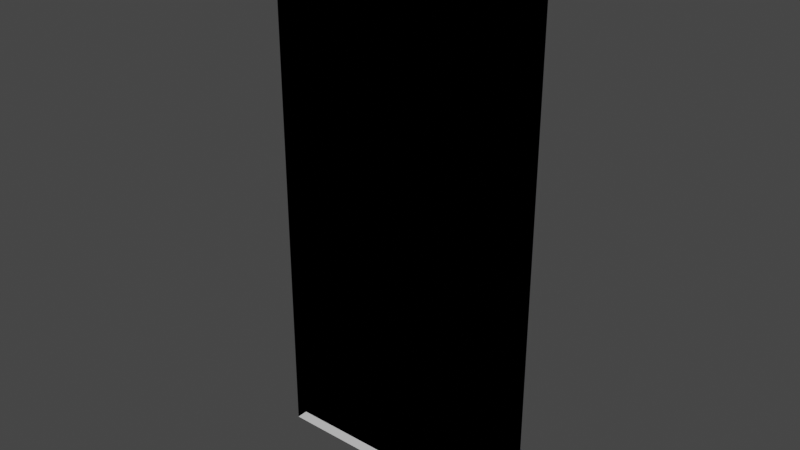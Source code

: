 # Source: signage.blend  (saved by Blender 2.93.20; exported with 4.5.12 LTS)
import bpy
from mathutils import Matrix  # noqa: F401  (used for matrix-valued properties, if any)

bpy.ops.wm.read_factory_settings(use_empty=True)
scene = bpy.context.scene
scene.name = 'Scene'

# ---- collections
col_collection = bpy.data.collections.new('Collection'); scene.collection.children.link(col_collection)

# ---- images (referenced by path relative to the original .blend; pixels are not part of the script)
import os
ASSET_DIR = os.environ.get("B2B_ASSET_DIR", "")  # directory of the original .blend (textures are referenced by path, not embedded)
HERE = os.path.dirname(os.path.abspath(__file__))  # packed textures are extracted next to this script under _unpacked/

def load_image(name, relpath, width, height, colorspace="sRGB"):
    """Load a texture the original file referenced (path relative to the .blend, or extracted next to this script)."""
    p = next((c for c in (os.path.join(HERE, relpath), os.path.join(ASSET_DIR, relpath)) if relpath and os.path.exists(c)), "")
    if p:
        img = bpy.data.images.load(p, check_existing=True)
        img.name = name
    else:  # same state as the original file: an image datablock whose file is absent (Cycles renders it pink)
        img = bpy.data.images.new(name, width, height)
        img.source = "FILE"
        img.filepath = "//" + (relpath or name)
    img.colorspace_settings.name = colorspace
    return img
img_newsignage_back02_png = load_image('newsignage_back02.png', 'newsignage_back02.png', 1024, 1024, 'sRGB')
img_awe_total_copy_1_png = load_image('awe_total_copy_1.png', 'awe_total_copy_1.png', 1024, 1024, 'sRGB')
img_awe_total_png = load_image('awe_total.png', 'awe_total.png', 1024, 1024, 'sRGB')
img_awe_total_copy_0_png = load_image('awe_total_copy_0.png', 'awe_total_copy_0.png', 1024, 1024, 'sRGB')
img_awe_total_copy_2_png = load_image('awe_total_copy_2.png', 'awe_total_copy_2.png', 1024, 1024, 'sRGB')

# ---- materials (node trees are filled in below, after node groups)
mat_newsignage_back02 = bpy.data.materials.new('newsignage_back02')
mat_newsignage_back02.use_transparent_shadow = False
mat_awe_total_copy_1 = bpy.data.materials.new('awe_total_copy_1')
mat_awe_total_copy_1.use_transparent_shadow = False
mat_awe_total = bpy.data.materials.new('awe_total')
mat_awe_total.use_transparent_shadow = False
mat_awe_total_copy_0 = bpy.data.materials.new('awe_total_copy_0')
mat_awe_total_copy_0.use_transparent_shadow = False
mat_vertex_color_decal = bpy.data.materials.new('vertex_color_decal')
mat_vertex_color_decal.use_transparent_shadow = False
mat_awe_total_copy_2 = bpy.data.materials.new('awe_total_copy_2')
mat_awe_total_copy_2.use_transparent_shadow = False
mat_vertex_color = bpy.data.materials.new('vertex_color')
mat_vertex_color.use_transparent_shadow = False

# ---- material node trees
mat_newsignage_back02.use_nodes = True; mat_newsignage_back02.node_tree.nodes.clear()
_N = mat_newsignage_back02.node_tree.nodes; _L = mat_newsignage_back02.node_tree.links
n0 = _N.new('ShaderNodeBsdfPrincipled'); n0.name = 'Principled BSDF'; n0.location = (10, 300)
n0.distribution = 'GGX'
n0.subsurface_method = 'BURLEY'
n0.inputs[3].default_value = 1.45
n0.inputs[27].default_value = (0.0, 0.0, 0.0, 1.0)
n0.inputs[28].default_value = 1.0
n1 = _N.new('ShaderNodeOutputMaterial'); n1.name = 'Material Output'; n1.location = (300, 300)
n2 = _N.new('ShaderNodeTexImage'); n2.name = 'Image Texture'; n2.location = (-280, 280)
n2.image = img_newsignage_back02_png
_L.new(n0.outputs[0], n1.inputs[0])
_L.new(n2.outputs[0], n0.inputs[0])
n1.is_active_output = True
mat_awe_total_copy_1.use_nodes = True; mat_awe_total_copy_1.node_tree.nodes.clear()
_N = mat_awe_total_copy_1.node_tree.nodes; _L = mat_awe_total_copy_1.node_tree.links
n0 = _N.new('ShaderNodeBsdfPrincipled'); n0.name = 'Principled BSDF'; n0.location = (10, 300)
n0.distribution = 'GGX'
n0.subsurface_method = 'BURLEY'
n0.inputs[3].default_value = 1.45
n0.inputs[27].default_value = (0.0, 0.0, 0.0, 1.0)
n0.inputs[28].default_value = 1.0
n1 = _N.new('ShaderNodeOutputMaterial'); n1.name = 'Material Output'; n1.location = (300, 300)
n2 = _N.new('ShaderNodeTexImage'); n2.name = 'Image Texture'; n2.location = (-280, 280)
n2.image = img_awe_total_copy_1_png
_L.new(n0.outputs[0], n1.inputs[0])
_L.new(n2.outputs[0], n0.inputs[0])
n1.is_active_output = True
mat_awe_total.use_nodes = True; mat_awe_total.node_tree.nodes.clear()
_N = mat_awe_total.node_tree.nodes; _L = mat_awe_total.node_tree.links
n0 = _N.new('ShaderNodeBsdfPrincipled'); n0.name = 'Principled BSDF'; n0.location = (10, 300)
n0.distribution = 'GGX'
n0.subsurface_method = 'BURLEY'
n0.inputs[3].default_value = 1.45
n0.inputs[27].default_value = (0.0, 0.0, 0.0, 1.0)
n0.inputs[28].default_value = 1.0
n1 = _N.new('ShaderNodeOutputMaterial'); n1.name = 'Material Output'; n1.location = (300, 300)
n2 = _N.new('ShaderNodeTexImage'); n2.name = 'Image Texture'; n2.location = (-280, 280)
n2.image = img_awe_total_png
_L.new(n0.outputs[0], n1.inputs[0])
_L.new(n2.outputs[0], n0.inputs[0])
n1.is_active_output = True
mat_awe_total_copy_0.use_nodes = True; mat_awe_total_copy_0.node_tree.nodes.clear()
_N = mat_awe_total_copy_0.node_tree.nodes; _L = mat_awe_total_copy_0.node_tree.links
n0 = _N.new('ShaderNodeBsdfPrincipled'); n0.name = 'Principled BSDF'; n0.location = (10, 300)
n0.distribution = 'GGX'
n0.subsurface_method = 'BURLEY'
n0.inputs[3].default_value = 1.45
n0.inputs[27].default_value = (0.0, 0.0, 0.0, 1.0)
n0.inputs[28].default_value = 1.0
n1 = _N.new('ShaderNodeOutputMaterial'); n1.name = 'Material Output'; n1.location = (300, 300)
n2 = _N.new('ShaderNodeTexImage'); n2.name = 'Image Texture'; n2.location = (-280, 280)
n2.image = img_awe_total_copy_0_png
_L.new(n0.outputs[0], n1.inputs[0])
_L.new(n2.outputs[0], n0.inputs[0])
n1.is_active_output = True
mat_vertex_color_decal.use_nodes = True; mat_vertex_color_decal.node_tree.nodes.clear()
_N = mat_vertex_color_decal.node_tree.nodes; _L = mat_vertex_color_decal.node_tree.links
n0 = _N.new('ShaderNodeBsdfPrincipled'); n0.name = 'Principled BSDF'; n0.location = (10, 300)
n0.distribution = 'GGX'
n0.subsurface_method = 'BURLEY'
n0.inputs[3].default_value = 1.45
n0.inputs[27].default_value = (0.0, 0.0, 0.0, 1.0)
n0.inputs[28].default_value = 1.0
n1 = _N.new('ShaderNodeOutputMaterial'); n1.name = 'Material Output'; n1.location = (300, 300)
n2 = _N.new('ShaderNodeVertexColor'); n2.name = 'Vertex Color'; n2.location = (-180, 280)
_L.new(n0.outputs[0], n1.inputs[0])
_L.new(n2.outputs[0], n0.inputs[0])
n1.is_active_output = True
mat_awe_total_copy_2.use_nodes = True; mat_awe_total_copy_2.node_tree.nodes.clear()
_N = mat_awe_total_copy_2.node_tree.nodes; _L = mat_awe_total_copy_2.node_tree.links
n0 = _N.new('ShaderNodeBsdfPrincipled'); n0.name = 'Principled BSDF'; n0.location = (10, 300)
n0.distribution = 'GGX'
n0.subsurface_method = 'BURLEY'
n0.inputs[3].default_value = 1.45
n0.inputs[27].default_value = (0.0, 0.0, 0.0, 1.0)
n0.inputs[28].default_value = 1.0
n1 = _N.new('ShaderNodeOutputMaterial'); n1.name = 'Material Output'; n1.location = (300, 300)
n2 = _N.new('ShaderNodeTexImage'); n2.name = 'Image Texture'; n2.location = (-280, 280)
n2.image = img_awe_total_copy_2_png
_L.new(n0.outputs[0], n1.inputs[0])
_L.new(n2.outputs[0], n0.inputs[0])
n1.is_active_output = True
mat_vertex_color.use_nodes = True; mat_vertex_color.node_tree.nodes.clear()
_N = mat_vertex_color.node_tree.nodes; _L = mat_vertex_color.node_tree.links
n0 = _N.new('ShaderNodeBsdfPrincipled'); n0.name = 'Principled BSDF'; n0.location = (10, 300)
n0.distribution = 'GGX'
n0.subsurface_method = 'BURLEY'
n0.inputs[3].default_value = 1.45
n0.inputs[27].default_value = (0.0, 0.0, 0.0, 1.0)
n0.inputs[28].default_value = 1.0
n1 = _N.new('ShaderNodeOutputMaterial'); n1.name = 'Material Output'; n1.location = (300, 300)
_L.new(n0.outputs[0], n1.inputs[0])
n1.is_active_output = True

# ---- world
world_world = bpy.data.worlds.new('World'); scene.world = world_world
world_world.use_nodes = True; world_world.node_tree.nodes.clear()
_N = world_world.node_tree.nodes; _L = world_world.node_tree.links
n0 = _N.new('ShaderNodeOutputWorld'); n0.name = 'World Output'; n0.location = (300, 300)
n1 = _N.new('ShaderNodeBackground'); n1.name = 'Background'; n1.location = (10, 300)
n1.inputs[0].default_value = (0.05088, 0.05088, 0.05088, 1.0)
_L.new(n1.outputs[0], n0.inputs[0])
n0.is_active_output = True
world_world.color = (0.05088, 0.05088, 0.05088)
world_world.use_sun_shadow = False
world_world.sun_shadow_jitter_overblur = 0.0

# ---- meshes
me_signage_num00 = bpy.data.meshes.new('signage_num00')
me_signage_num00.from_pydata([(-48.0, 4.0, -96.0), (48.0, 4.0, -96.0), (46.99, 4.0, -95.08), (-46.99, 4.0, -95.08), (-46.99, 4.0, 95.08), (-48.0, 4.0, 96.0), (46.99, 4.0, 0.0), (48.0, 4.0, 0.0), (46.99, 4.0, 95.08), (46.99, 4.0, 96.0), (48.0, 4.0, 96.0), (-46.99, 3.913, 95.08), (46.99, 3.913, 95.08), (46.99, 3.913, -95.08), (-46.99, 3.913, -95.08), (-48.0, 0.0, 96.0), (48.0, 0.0, 96.0), (-48.0, 0.0, -96.0), (48.0, 0.0, -96.0), (27.93, 3.974, -52.6), (14.95, 3.974, -52.6), (27.93, 3.974, -39.63), (14.95, 3.974, -39.63), (19.37, 3.974, -11.82), (13.51, 3.974, -11.82), (19.37, 3.974, -8.131), (13.51, 3.974, -8.131), (13.33, 3.974, -52.6), (0.3581, 3.974, -52.6), (13.33, 3.974, -39.63), (0.3581, 3.974, -39.63), (-1.257, 3.974, -52.6), (-14.23, 3.974, -52.6), (-1.257, 3.974, -39.63), (-14.23, 3.974, -39.63), (-30.44, 3.974, -66.67), (-43.42, 3.974, -66.67), (-30.44, 3.974, -53.69), (-43.42, 3.974, -53.69), (-15.85, 3.974, -66.67), (-28.83, 3.974, -66.67), (-15.85, 3.974, -53.69), (-28.83, 3.974, -53.69), (-1.257, 3.974, -66.67), (-14.23, 3.974, -66.67), (-1.257, 3.974, -53.69), (-14.23, 3.974, -53.69), (13.33, 3.974, -66.67), (0.3581, 3.974, -66.67), (13.33, 3.974, -53.69), (0.3581, 3.974, -53.69), (27.93, 3.974, -66.67), (14.95, 3.974, -66.67), (27.93, 3.974, -53.69), (14.95, 3.974, -53.69), (-30.44, 3.974, -52.6), (-43.42, 3.974, -52.6), (-30.44, 3.974, -39.63), (-43.42, 3.974, -39.63), (-15.85, 3.974, -52.6), (-28.83, 3.974, -52.6), (-15.85, 3.974, -39.63), (-28.83, 3.974, -39.63), (26.63, 3.974, -89.82), (5.478, 3.974, -89.82), (26.63, 3.974, -83.78), (5.478, 3.974, -83.78), (23.5, 3.974, -11.82), (23.5, 3.974, -8.131), (26.42, 3.974, -11.82), (26.42, 3.974, -8.131), (-2.269, 3.974, 7.311), (-26.06, 3.974, 7.311), (-2.269, 3.974, 76.01), (-26.06, 3.974, 76.01), (26.38, 3.974, 7.311), (2.584, 3.974, 7.311), (26.38, 3.974, 76.01), (2.584, 3.974, 76.01), (28.02, 3.974, -13.34), (28.02, 3.974, -12.36), (-43.88, 3.974, -13.34), (-43.88, 3.974, -12.36), (28.02, 3.974, -38.8), (28.02, 3.974, -37.52), (-43.88, 3.974, -38.8), (-43.88, 3.974, -37.52), (16.44, 3.974, -11.82), (16.44, 3.974, -8.131), (20.59, 3.974, -11.82), (20.59, 3.974, -8.131), (0.0, 3.913, 95.08), (0.0, 3.913, -95.08), (-46.99, 3.913, 1.526e-05), (46.99, 3.913, 1.526e-05), (0.0, 3.913, 1.526e-05), (20.06, 3.974, -8.109), (19.45, 3.974, -8.109), (20.51, 3.974, -11.82), (19.9, 3.974, -11.82), (23.5, 3.974, -11.82), (23.5, 3.974, -8.131)], [], [(5, 9, 8, 4, 3, 2, 6, 7, 1, 0), (18, 1, 7, 10, 16), (11, 4, 8, 12, 91), (95, 92, 14, 93), (13, 94, 12, 8, 6, 2), (14, 3, 4, 11, 93), (3, 14, 92, 13, 2), (5, 15, 16, 10, 9), (7, 6, 8, 9, 10), (15, 5, 0, 17), (18, 17, 0, 1), (19, 20, 21), (20, 22, 21), (24, 26, 88, 87), (27, 28, 29), (28, 30, 29), (31, 32, 33), (32, 34, 33), (35, 36, 37), (36, 38, 37), (39, 40, 41), (40, 42, 41), (43, 44, 45), (44, 46, 45), (47, 48, 49), (48, 50, 49), (51, 52, 53), (52, 54, 53), (55, 56, 57), (56, 58, 57), (59, 60, 61), (60, 62, 61), (63, 64, 65), (64, 66, 65), (100, 89, 101), (89, 90, 101), (69, 67, 70), (67, 68, 70), (71, 72, 73), (72, 74, 73), (75, 76, 77), (76, 78, 77), (84, 83, 85, 86), (80, 79, 81, 82), (87, 88, 25, 23), (94, 13, 92, 95), (12, 94, 95, 91), (91, 95, 93, 11), (97, 96, 98, 99)])
me_signage_num00.polygons.foreach_set('use_smooth', [True] * 49)
me_signage_num00.polygons.foreach_set('material_index', [4, 6, 4, 0, 4, 4, 4, 4, 4, 6, 6, 2, 2, 3, 2, 2, 2, 2, 2, 2, 5, 5, 2, 2, 2, 2, 5, 5, 2, 2, 2, 2, 3, 3, 3, 3, 3, 3, 1, 1, 1, 1, 4, 4, 3, 0, 0, 0, 4])
_k = set([(0, 1), (0, 5), (0, 17), (1, 7), (1, 18), (2, 3), (2, 6), (2, 13), (3, 4), (3, 14), (4, 8), (4, 11), (5, 9), (5, 15), (6, 8), (7, 10), (8, 12), (9, 10), (10, 16), (11, 91), (11, 93), (12, 91), (12, 94), (13, 92), (13, 94), (14, 92), (14, 93)])
me_signage_num00.attributes.new('sharp_edge', 'BOOLEAN', 'EDGE').data.foreach_set('value', [ (min(e.vertices), max(e.vertices)) in _k for e in me_signage_num00.edges])
_uv = me_signage_num00.uv_layers.new(name='UVMap')
_uv.uv.foreach_set('vector', [0.06214, 0.972, 0.07844, 0.972, 0.07844, 0.965, 0.07844, 0.965, 0.07844, 0.965, 0.07844, 0.965, 0.07844, 0.2, 0.06214, 0.2, 0.06214, 0.972, 0.06214, 0.972, 0.000408, 0.972, 0.06214, 0.972, 0.06214, 0.2, 0.06214, 0.972, 0.000408, 0.972, 0.06214, 0.9905, 0.06214, 0.9996, 0.06214, 0.9996, 0.06214, 0.9905, 0.06214, 0.9905, 2.0, -3.0, 2.0, 1.0, 0.0, 1.0, 0.0, -3.0, 0.02284, 0.972, 0.02284, 0.972, 0.02284, 0.972, 0.000368, 0.972, 0.000368, 0.2, 0.000368, 0.972, 0.02284, 0.972, 0.000368, 0.972, 0.000368, 0.972, 0.02284, 0.972, 0.02284, 0.972, 0.06214, 0.9996, 0.06214, 0.9905, 0.06214, 0.9905, 0.06214, 0.9905, 0.06214, 0.9996, 0.06214, 0.972, 0.06214, 0.9996, 0.06214, 0.9996, 0.06214, 0.972, 0.07844, 0.972, 0.06214, 0.2, 0.07844, 0.2, 0.07844, 0.965, 0.07844, 0.972, 0.06214, 0.972, 0.000408, 0.972, 0.06214, 0.972, 0.06214, 0.972, 0.000408, 0.972, 0.06214, 0.9996, 0.06214, 0.9996, 0.06214, 0.972, 0.06214, 0.972, 0.000195, 0.75, 0.5, 0.75, 0.000195, 0.9999, 0.5, 0.75, 0.5, 0.9999, 0.000195, 0.9999, 0.9747, 0.5837, 0.9747, 0.6689, 0.5537, 0.6689, 0.5537, 0.5837, 0.5, 0.75, 1.0, 0.75, 0.5, 0.9999, 1.0, 0.75, 1.0, 0.9999, 0.5, 0.9999, 0.0, 0.000406, 0.5001, 0.000406, 0.0, 0.2508, 0.5001, 0.000406, 0.5001, 0.2508, 0.0, 0.2508, 0.4999, -0.000406, 1.0, -0.000406, 0.4999, 0.2492, 1.0, -0.000406, 1.0, 0.2492, 0.4999, 0.2492, 0.0, 0.0, 1.0, 0.0, 0.0, 0.5, 1.0, 0.0, 1.0, 0.5, 0.0, 0.5, 0.5, 0.25, 1.0, 0.25, 0.5, 0.5, 1.0, 0.25, 1.0, 0.5, 0.5, 0.5, 0.000195, 0.25, 0.5, 0.25, 0.000195, 0.5, 0.5, 0.25, 0.5, 0.5, 0.000195, 0.5, 0.0, 0.5, 1.0, 0.5, 0.0, 1.0, 1.0, 0.5, 1.0, 1.0, 0.0, 1.0, 0.5, 0.5, 1.0, 0.5, 0.5, 0.75, 1.0, 0.5, 1.0, 0.75, 0.5, 0.75, 0.000195, 0.5, 0.5, 0.5, 0.000195, 0.75, 0.5, 0.5, 0.5, 0.75, 0.000195, 0.75, 0.9999, 0.0, 0.9999, 0.5852, 0.0, 0.0, 0.9999, 0.5852, 0.0, 0.5852, 0.0, 0.0, 0.1777, 0.9139, 0.6047, 0.9139, 0.1777, 0.9989, 0.6047, 0.9139, 0.6047, 0.9989, 0.1777, 0.9989, 0.1777, 0.9139, 0.6047, 0.9139, 0.1777, 0.9989, 0.6047, 0.9139, 0.6047, 0.9989, 0.1777, 0.9989, 1.232e-05, 0.02145, 0.09723, 0.02145, 1.238e-05, 0.9762, 0.09723, 0.02145, 0.09723, 0.9762, 1.238e-05, 0.9762, 0.0, 0.02145, 0.09722, 0.02145, 5.96e-08, 0.9762, 0.09722, 0.02145, 0.09722, 0.9762, 5.96e-08, 0.9762, 0.7984, 0.9947, 0.7899, 0.9947, 0.7899, 0.9947, 0.7984, 0.9947, 0.7984, 0.9947, 0.7899, 0.9947, 0.7899, 0.9947, 0.7984, 0.9947, 0.971, 0.9147, 0.971, 0.9998, 0.618, 0.9998, 0.618, 0.9147, 0.0, -3.0, 0.0, 1.0, 2.0, 1.0, 2.0, -3.0, 0.0, 1.0, 0.0, -3.0, 2.0, -3.0, 2.0, 1.0, 2.0, 1.0, 2.0, -3.0, 0.0, -3.0, 0.0, 1.0, 0.7984, 0.9947, 0.7899, 0.9947, 0.7899, 0.9947, 0.7984, 0.9947])
_ca = me_signage_num00.color_attributes.new('Col', 'BYTE_COLOR', 'CORNER')
_ca.data.foreach_set('color', [0.1384, 0.1384, 0.1384, 1.0, 0.1384, 0.1384, 0.1384, 1.0, 0.1384, 0.1384, 0.1384, 1.0, 0.1384, 0.1384, 0.1384, 1.0, 0.1384, 0.1384, 0.1384, 1.0, 0.1384, 0.1384, 0.1384, 1.0, 0.1384, 0.1384, 0.1384, 1.0, 0.1384, 0.1384, 0.1384, 1.0, 0.1384, 0.1384, 0.1384, 1.0, 0.1384, 0.1384, 0.1384, 1.0, 0.1384, 0.1384, 0.1384, 1.0, 0.1384, 0.1384, 0.1384, 1.0, 0.1384, 0.1384, 0.1384, 1.0, 0.1384, 0.1384, 0.1384, 1.0, 0.1384, 0.1384, 0.1384, 1.0, 0.1384, 0.1384, 0.1384, 1.0, 0.1384, 0.1384, 0.1384, 1.0, 0.1384, 0.1384, 0.1384, 1.0, 0.1384, 0.1384, 0.1384, 1.0, 0.1384, 0.1384, 0.1384, 1.0, 0.1384, 0.1384, 0.1384, 1.0, 0.1384, 0.1384, 0.1384, 1.0, 0.1384, 0.1384, 0.1384, 1.0, 0.1384, 0.1384, 0.1384, 1.0, 0.1384, 0.1384, 0.1384, 1.0, 0.1384, 0.1384, 0.1384, 1.0, 0.1384, 0.1384, 0.1384, 1.0, 0.1384, 0.1384, 0.1384, 1.0, 0.1384, 0.1384, 0.1384, 1.0, 0.1384, 0.1384, 0.1384, 1.0, 0.1384, 0.1384, 0.1384, 1.0, 0.1384, 0.1384, 0.1384, 1.0, 0.1384, 0.1384, 0.1384, 1.0, 0.1384, 0.1384, 0.1384, 1.0, 0.1384, 0.1384, 0.1384, 1.0, 0.1384, 0.1384, 0.1384, 1.0, 0.1384, 0.1384, 0.1384, 1.0, 0.1384, 0.1384, 0.1384, 1.0, 0.1384, 0.1384, 0.1384, 1.0, 0.1384, 0.1384, 0.1384, 1.0, 0.1384, 0.1384, 0.1384, 1.0, 0.1384, 0.1384, 0.1384, 1.0, 0.1384, 0.1384, 0.1384, 1.0, 0.1384, 0.1384, 0.1384, 1.0, 0.1384, 0.1384, 0.1384, 1.0, 0.1384, 0.1384, 0.1384, 1.0, 0.1384, 0.1384, 0.1384, 1.0, 0.1384, 0.1384, 0.1384, 1.0, 0.1384, 0.1384, 0.1384, 1.0, 0.1384, 0.1384, 0.1384, 1.0, 0.1384, 0.1384, 0.1384, 1.0, 0.1384, 0.1384, 0.1384, 1.0, 0.1384, 0.1384, 0.1384, 1.0, 0.1384, 0.1384, 0.1384, 1.0, 0.1384, 0.1384, 0.1384, 1.0, 0.1384, 0.1384, 0.1384, 1.0, 0.1384, 0.1384, 0.1384, 1.0, 0.1384, 0.1384, 0.1384, 1.0, 0.0, 0.0, 0.0, 1.0, 0.0, 0.0, 0.0, 1.0, 0.0, 0.0, 0.0, 1.0, 0.0, 0.0, 0.0, 1.0, 0.0, 0.0, 0.0, 1.0, 0.0, 0.0, 0.0, 1.0, 0.0, 0.0, 0.0, 1.0, 0.0, 0.0, 0.0, 1.0, 0.0, 0.0, 0.0, 1.0, 0.0, 0.0, 0.0, 1.0, 0.0, 0.0, 0.0, 1.0, 0.0, 0.0, 0.0, 1.0, 0.0, 0.0, 0.0, 1.0, 0.0, 0.0, 0.0, 1.0, 0.0, 0.0, 0.0, 1.0, 0.0, 0.0, 0.0, 1.0, 0.0, 0.0, 0.0, 1.0, 0.0, 0.0, 0.0, 1.0, 0.0, 0.0, 0.0, 1.0, 0.0, 0.0, 0.0, 1.0, 0.0, 0.0, 0.0, 1.0, 0.0, 0.0, 0.0, 1.0, 0.0, 0.0, 0.0, 1.0, 0.0, 0.0, 0.0, 1.0, 0.0, 0.0, 0.0, 1.0, 0.0, 0.0, 0.0, 1.0, 0.0, 0.0, 0.0, 1.0, 0.0, 0.0, 0.0, 1.0, 0.002125, 0.002125, 0.002125, 1.0, 0.0, 0.0, 0.0, 1.0, 0.0, 0.0, 0.0, 1.0, 0.0, 0.0, 0.0, 1.0, 0.0, 0.0, 0.0, 1.0, 0.0, 0.0, 0.0, 1.0, 0.0, 0.0, 0.0, 1.0, 0.001821, 0.001821, 0.001821, 1.0, 0.0, 0.0, 0.0, 1.0, 0.001821, 0.001821, 0.001821, 1.0, 0.0, 0.0, 0.0, 1.0, 0.0, 0.0, 0.0, 1.0, 0.0, 0.0, 0.0, 1.0, 0.0, 0.0, 0.0, 1.0, 0.0, 0.0, 0.0, 1.0, 0.0, 0.0, 0.0, 1.0, 0.0, 0.0, 0.0, 1.0, 0.0, 0.0, 0.0, 1.0, 0.0, 0.0, 0.0, 1.0, 0.0, 0.0, 0.0, 1.0, 0.0, 0.0, 0.0, 1.0, 0.0, 0.0, 0.0, 1.0, 0.0, 0.0, 0.0, 1.0, 0.0, 0.0, 0.0, 1.0, 0.0, 0.0, 0.0, 1.0, 0.0, 0.0, 0.0, 1.0, 0.0, 0.0, 0.0, 1.0, 0.0, 0.0, 0.0, 1.0, 0.0, 0.0, 0.0, 1.0, 0.0, 0.0, 0.0, 1.0, 0.0, 0.0, 0.0, 1.0, 0.0, 0.0, 0.0, 1.0, 0.0, 0.0, 0.0, 1.0, 0.0, 0.0, 0.0, 1.0, 0.0, 0.0, 0.0, 1.0, 0.0, 0.0, 0.0, 1.0, 0.0, 0.0, 0.0, 1.0, 0.0, 0.0, 0.0, 1.0, 0.0, 0.0, 0.0, 1.0, 0.0, 0.0, 0.0, 1.0, 0.0, 0.0, 0.0, 1.0, 0.0, 0.0, 0.0, 1.0, 0.0, 0.0, 0.0, 1.0, 0.0, 0.0, 0.0, 1.0, 0.0, 0.0, 0.0, 1.0, 0.0, 0.0, 0.0, 1.0, 0.0, 0.0, 0.0, 1.0, 0.0, 0.0, 0.0, 1.0, 0.0, 0.0, 0.0, 1.0, 0.0, 0.0, 0.0, 1.0, 0.0, 0.0, 0.0, 1.0, 0.0, 0.0, 0.0, 1.0, 0.0, 0.0, 0.0, 1.0, 0.0, 0.0, 0.0, 1.0, 0.0, 0.0, 0.0, 1.0, 0.0, 0.0, 0.0, 1.0, 0.0, 0.0, 0.0, 1.0, 0.0, 0.0, 0.0, 1.0, 0.0, 0.0, 0.0, 1.0, 0.0, 0.0, 0.0, 1.0, 0.0, 0.0, 0.0, 1.0, 0.0, 0.0, 0.0, 1.0, 0.0, 0.0, 0.0, 1.0, 0.0, 0.0, 0.0, 1.0, 0.0, 0.0, 0.0, 1.0, 0.0, 0.0, 0.0, 1.0, 0.0, 0.0, 0.0, 1.0, 0.0, 0.0, 0.0, 1.0, 0.0, 0.0, 0.0, 1.0, 0.0, 0.0, 0.0, 1.0, 0.0, 0.0, 0.0, 1.0, 0.0, 0.0, 0.0, 1.0, 0.0, 0.0, 0.0, 1.0, 0.0, 0.0, 0.0, 1.0, 0.0, 0.0, 0.0, 1.0, 0.0, 0.0, 0.0, 1.0, 0.0, 0.0, 0.0, 1.0, 0.0, 0.0, 0.0, 1.0, 0.1384, 0.1384, 0.1384, 1.0, 0.1384, 0.1384, 0.1384, 1.0, 0.1384, 0.1384, 0.1384, 1.0, 0.1384, 0.1384, 0.1384, 1.0, 0.1384, 0.1384, 0.1384, 1.0, 0.1384, 0.1384, 0.1384, 1.0, 0.1384, 0.1384, 0.1384, 1.0, 0.1384, 0.1384, 0.1384, 1.0, 0.1384, 0.1384, 0.1384, 1.0, 0.1384, 0.1384, 0.1384, 1.0, 0.1384, 0.1384, 0.1384, 1.0, 0.1384, 0.1384, 0.1384, 1.0, 0.0, 0.0, 0.0, 1.0, 0.0, 0.0, 0.0, 1.0, 0.0, 0.0, 0.0, 1.0, 0.0, 0.0, 0.0, 1.0])
me_signage_num00.materials.append(mat_newsignage_back02)
me_signage_num00.materials.append(mat_awe_total_copy_1)
me_signage_num00.materials.append(mat_awe_total)
me_signage_num00.materials.append(mat_awe_total_copy_0)
me_signage_num00.materials.append(mat_vertex_color_decal)
me_signage_num00.materials.append(mat_awe_total_copy_2)
me_signage_num00.materials.append(mat_vertex_color)
me_signage_num00.use_remesh_fix_poles = True
me_signage_num00.use_remesh_preserve_attributes = False
me_signage_num00.use_paint_bone_selection = False
me_signage_num00.use_paint_mask_vertex = True
me_signage_num00.update()
me_signage_num00.normals_split_custom_set([tuple(v) for v in zip(*[iter([-8.579e-08, -1.0, -0.0004794, -4.518e-08, -1.0, -4.78e-05, -3.088e-08, -1.0, 4.775e-05, -0.0003356, -1.0, -8.174e-08, -6.967e-08, -1.0, -0.0003356, 0.0003355, -1.0, -4.953e-08, 4.773e-05, -1.0, -3.511e-08, -4.781e-05, -1.0, -3.053e-08, -8.575e-08, -1.0, 0.0004792, 0.0004792, -1.0, -6.565e-08, -1.0, -2.088e-12, 4.777e-05, -1.0, -4.777e-05, -2.088e-12, -1.0, -4.777e-05, -2.291e-09, -1.0, 2.088e-12, -4.777e-05, -1.0, 4.777e-05, 2.088e-12, -1.063e-08, 0.0, -1.0, -1.063e-08, 0.0, -1.0, -1.063e-08, 0.0, -1.0, -1.063e-08, 0.0, -1.0, -1.063e-08, 0.0, -1.0, -2.309e-07, -1.0, -4.765e-05, 4.754e-05, -1.0, 1.195e-07, 4.777e-05, -1.0, 1.195e-07, -4.176e-12, -1.0, -4.765e-05, 1.0, 2.833e-05, -2.592e-12, 1.0, -2.945e-05, -4.777e-05, 1.0, -2.615e-05, -5.769e-05, 1.0, -6.769e-05, 1.671e-12, 1.0, -7.722e-05, 2.291e-09, 1.0, -2.727e-05, 3.817e-05, -1.0, 3.607e-12, 4.777e-05, -1.0, -4.777e-05, -2.088e-12, -1.0, 2.088e-12, -4.777e-05, -1.0, 4.777e-05, 2.033e-12, -1.0, 1.574e-12, 4.777e-05, 0.0, 0.0, 1.0, 0.0, 0.0, 1.0, 0.0, 0.0, 1.0, 0.0, 0.0, 1.0, 0.0, 0.0, 1.0, 0.0, 0.0, 1.0, 0.0, 0.0, 1.0, 0.0, 0.0, 1.0, 0.0, 0.0, 1.0, 0.0, 0.0, 1.0, -4.781e-05, -1.0, -3.053e-08, 4.773e-05, -1.0, -3.511e-08, -3.088e-08, -1.0, 4.775e-05, -4.518e-08, -1.0, -4.78e-05, -0.0004793, -1.0, 2.095e-11, 1.0, -2.088e-12, -4.777e-05, 1.0, -4.777e-05, 2.088e-12, 1.0, 2.088e-12, 4.777e-05, 1.0, 4.777e-05, -2.088e-12, -1.987e-08, 0.0, -1.0, -1.987e-08, 0.0, -1.0, -1.987e-08, 0.0, -1.0, -1.987e-08, 0.0, -1.0, 2.778e-12, -1.0, 4.786e-05, 0.0003355, -1.0, 1.136e-07, -0.0003355, -1.0, 1.133e-07, 0.0003355, -1.0, 1.136e-07, -2.088e-12, -1.0, -4.764e-05, -0.0003355, -1.0, 1.133e-07, 0.0003355, -1.0, 8.82e-08, -1.467e-11, -1.0, -0.0003355, -4.777e-05, -1.0, 8.822e-08, 2.291e-09, -1.0, 4.786e-05, 2.088e-12, -1.0, 4.786e-05, 4.777e-05, -1.0, 9.061e-08, -4.777e-05, -1.0, 9.061e-08, 4.777e-05, -1.0, 9.061e-08, -2.088e-12, -1.0, -4.768e-05, -4.777e-05, -1.0, 9.061e-08, 1.399e-12, -1.0, 4.786e-05, 4.777e-05, -1.0, 1.132e-07, -4.777e-05, -1.0, 1.133e-07, 4.777e-05, -1.0, 1.132e-07, -2.088e-12, -1.0, -4.764e-05, -4.777e-05, -1.0, 1.133e-07, 2.088e-12, -1.0, 4.791e-05, 4.777e-05, -1.0, 1.586e-07, -4.777e-05, -1.0, 1.586e-07, 4.777e-05, -1.0, 1.586e-07, -2.088e-12, -1.0, -4.759e-05, -4.777e-05, -1.0, 1.586e-07, 2.088e-12, -1.0, 4.791e-05, 0.0003355, -1.0, 1.359e-07, -0.0003355, -1.0, 1.359e-07, 0.0003355, -1.0, 1.359e-07, -1.467e-11, -1.0, -0.0003354, -0.0003355, -1.0, 1.359e-07, 2.088e-12, -1.0, 4.791e-05, 0.0003355, -1.0, 1.359e-07, -0.0003355, -1.0, 1.359e-07, 0.0003355, -1.0, 1.359e-07, -2.088e-12, -1.0, -4.764e-05, -0.0003355, -1.0, 1.359e-07, 2.088e-12, -1.0, 4.791e-05, 4.777e-05, -1.0, 1.586e-07, -4.777e-05, -1.0, 1.586e-07, 4.777e-05, -1.0, 1.586e-07, -2.088e-12, -1.0, -4.759e-05, -4.777e-05, -1.0, 1.586e-07, 1.485e-12, -1.0, 4.791e-05, 4.777e-05, -1.0, 1.359e-07, -4.777e-05, -1.0, 1.359e-07, 4.777e-05, -1.0, 1.359e-07, -2.088e-12, -1.0, -4.764e-05, -4.777e-05, -1.0, 1.359e-07, 2.088e-12, -1.0, 4.786e-05, 4.777e-05, -1.0, 9.061e-08, -4.777e-05, -1.0, 9.061e-08, 4.777e-05, -1.0, 9.061e-08, -2.088e-12, -1.0, -4.768e-05, -4.777e-05, -1.0, 9.061e-08, 2.778e-12, -1.0, 4.786e-05, 0.0003355, -1.0, 1.136e-07, -0.0003355, -1.0, 1.133e-07, 0.0003355, -1.0, 1.136e-07, -1.467e-11, -1.0, -0.0003354, -0.0003355, -1.0, 1.133e-07, 2.088e-12, -1.0, 4.789e-05, 0.0003355, -1.0, 1.194e-07, -0.0003355, -1.0, 1.194e-07, 0.0003355, -1.0, 1.194e-07, -2.088e-12, -1.0, -4.765e-05, -0.0003355, -1.0, 1.194e-07, 2.088e-12, -1.0, 4.795e-05, 0.0, -1.0, 0.0003356, 0.0, -1.0, -0.0003355, 0.0, -1.0, 0.0003356, -2.088e-12, -1.0, -4.777e-05, 0.0, -1.0, -0.0003355, 2.088e-12, -1.0, 4.795e-05, 0.0, -1.0, 4.795e-05, -4.777e-05, -1.0, 1.775e-07, 0.0, -1.0, 4.795e-05, -2.088e-12, -1.0, -4.759e-05, -4.777e-05, -1.0, 1.775e-07, 2.088e-12, -1.0, 4.789e-05, 4.777e-05, -1.0, 1.194e-07, -4.777e-05, -1.0, 1.14e-07, 4.777e-05, -1.0, 1.194e-07, -2.088e-12, -1.0, -4.766e-05, -4.777e-05, -1.0, 1.14e-07, 2.088e-12, -1.0, 4.789e-05, 4.777e-05, -1.0, 1.194e-07, -4.777e-05, -1.0, 1.14e-07, 4.777e-05, -1.0, 1.194e-07, -2.088e-12, -1.0, -4.766e-05, -4.777e-05, -1.0, 1.14e-07, -4.777e-05, -1.0, 2.088e-12, 2.088e-12, -1.0, 4.777e-05, 4.777e-05, -1.0, -2.088e-12, -2.088e-12, -1.0, -4.777e-05, -0.0003355, -1.0, 1.467e-11, 1.467e-11, -1.0, 0.0003355, 0.0003355, -1.0, -1.467e-11, -1.467e-11, -1.0, -0.0003355, 2.291e-09, -1.0, 4.786e-05, -4.777e-05, -1.0, 8.822e-08, 0.0, -1.0, -0.0003355, 1.467e-11, -1.0, 0.0003356, -4.618e-07, -1.0, 4.789e-05, -4.618e-07, -1.0, 4.789e-05, 4.754e-05, -1.0, 1.195e-07, -2.309e-07, -1.0, -4.765e-05, -4.823e-05, -1.0, 1.195e-07, -4.618e-07, -1.0, 4.789e-05, -2.309e-07, -1.0, -4.765e-05, -4.8e-05, -1.0, 1.195e-07, -4.8e-05, -1.0, 1.195e-07, -2.309e-07, -1.0, -4.765e-05, -4.176e-12, -1.0, -4.765e-05, -2.088e-12, -1.0, -4.765e-05, 4.006e-05, -1.0, -0.0003355, -0.0003355, -1.0, -2.339e-06, -4.006e-05, -1.0, 0.0003308, 0.0003355, -1.0, -2.313e-06])] * 3)])
arm_armature = bpy.data.armatures.new('Armature')  # bones are not reproduced

# ---- objects
ob_signage_num00 = bpy.data.objects.new('signage_num00', me_signage_num00)
ob_armature = bpy.data.objects.new('Armature', arm_armature)

# ---- transforms, parenting, visibility, modifiers, constraints
ob_signage_num00.parent = ob_armature
ob_signage_num00.location = (0.0, 0.0, 0.0)
ob_signage_num00.rotation_euler = (1.192e-07, -0.0, 0.0)
ob_signage_num00.scale = (0.01562, 0.01562, 0.01562)
_vg = ob_signage_num00.vertex_groups.new(name='digit_10')
_vg.add([75, 76, 77, 78], 1.0, 'REPLACE')
_vg = ob_signage_num00.vertex_groups.new(name='digit_0')
_vg.add([71, 72, 73, 74], 1.0, 'REPLACE')
_vg = ob_signage_num00.vertex_groups.new(name='sdigit_10')
_vg.add([67, 68, 69, 70], 1.0, 'REPLACE')
_vg = ob_signage_num00.vertex_groups.new(name='sdigit_0')
_vg.add([89, 90, 100, 101], 1.0, 'REPLACE')
_vg = ob_signage_num00.vertex_groups.new(name='warn_0')
_vg.add([19, 20, 21, 22], 1.0, 'REPLACE')
_vg = ob_signage_num00.vertex_groups.new(name='warn_1')
_vg.add([27, 28, 29, 30], 1.0, 'REPLACE')
_vg = ob_signage_num00.vertex_groups.new(name='warn_2')
_vg.add([31, 32, 33, 34], 1.0, 'REPLACE')
_vg = ob_signage_num00.vertex_groups.new(name='warn_3')
_vg.add([59, 60, 61, 62], 1.0, 'REPLACE')
_vg = ob_signage_num00.vertex_groups.new(name='warn_4')
_vg.add([55, 56, 57, 58], 1.0, 'REPLACE')
_vg = ob_signage_num00.vertex_groups.new(name='warn_5')
_vg.add([51, 52, 53, 54], 1.0, 'REPLACE')
_vg = ob_signage_num00.vertex_groups.new(name='warn_6')
_vg.add([47, 48, 49, 50], 1.0, 'REPLACE')
_vg = ob_signage_num00.vertex_groups.new(name='warn_7')
_vg.add([43, 44, 45, 46], 1.0, 'REPLACE')
_vg = ob_signage_num00.vertex_groups.new(name='warn_8')
_vg.add([39, 40, 41, 42], 1.0, 'REPLACE')
_vg = ob_signage_num00.vertex_groups.new(name='warn_9')
_vg.add([35, 36, 37, 38], 1.0, 'REPLACE')
_m = ob_signage_num00.modifiers.new('Armature', 'ARMATURE')
_m.object = ob_armature
ob_armature.location = (0.0, 0.0, 0.0)

# ---- collection membership
col_collection.objects.link(ob_signage_num00)
col_collection.objects.link(ob_armature)

# ---- scene / render settings (as saved in the file)
scene.frame_start = 1; scene.frame_end = 250; scene.frame_set(2)
scene.render.engine = 'BLENDER_EEVEE_NEXT'
scene.cycles.use_denoising = False
scene.cycles.samples = 128
scene.cycles.sampling_pattern = 'TABULATED_SOBOL'
scene.cycles.use_adaptive_sampling = False
scene.cycles.use_light_tree = False
scene.view_settings.view_transform = 'Filmic'
bpy.context.view_layer.update()

# ---- added for rendering (the .blend has no active camera and no usable light): camera, sun
cam_auto = bpy.data.cameras.new('AutoCamera')
cam_auto.lens = 50.0
cam_auto.sensor_width = 36.0
cam_auto.clip_end = 1000.0
ob_auto_camera = bpy.data.objects.new('AutoCamera', cam_auto)
scene.collection.objects.link(ob_auto_camera)
ob_auto_camera.location = (3.10384, -3.69335, 2.48307)
ob_auto_camera.rotation_euler = (1.09748, -7.21219e-08, 0.694738)
scene.camera = ob_auto_camera
light_auto_sun = bpy.data.lights.new('AutoSun', 'SUN')
light_auto_sun.energy = 3.0
light_auto_sun.angle = 0.0523599
ob_auto_sun = bpy.data.objects.new('AutoSun', light_auto_sun)
scene.collection.objects.link(ob_auto_sun)
ob_auto_sun.rotation_euler = (0.872665, 0.174533, 0.523599)
bpy.context.view_layer.update()
